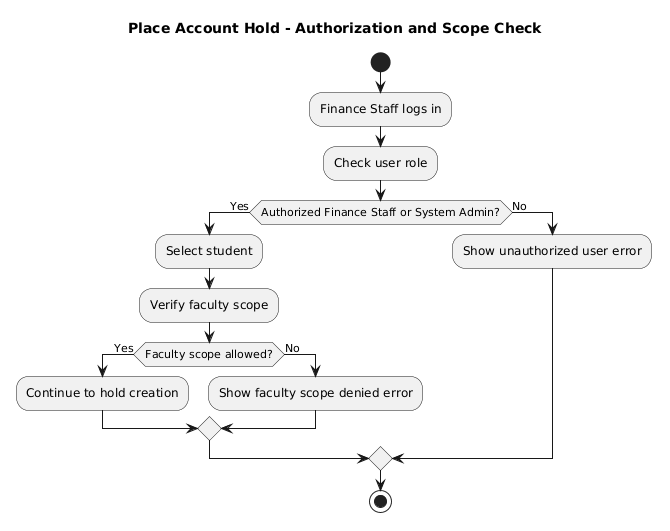

The diagram above was rendered by PlantUML. Its source (embedded in the PNG):
@startuml
title Place Account Hold - Authorization and Scope Check

start

:Finance Staff logs in;
:Check user role;

if (Authorized Finance Staff or System Admin?) then (Yes)
  :Select student;
  :Verify faculty scope;

  if (Faculty scope allowed?) then (Yes)
    :Continue to hold creation;
  else (No)
    :Show faculty scope denied error;
  endif

else (No)
  :Show unauthorized user error;
endif

stop
@enduml